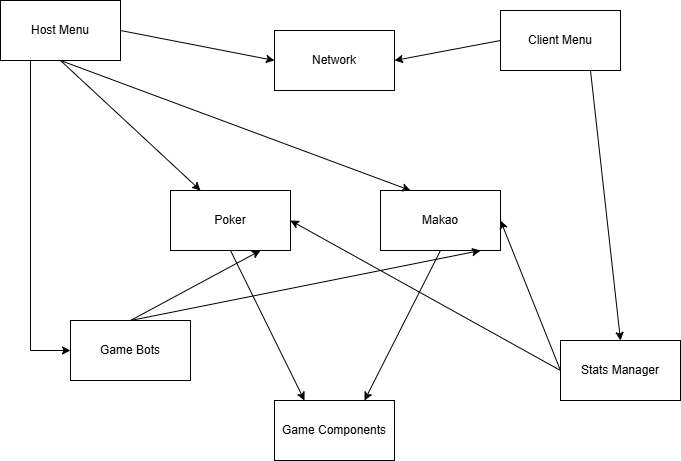

The diagram above was exported from draw.io. Its source (the exported page's mxGraphModel, read from the mxfile embedded in the PNG):
<mxGraphModel dx="1030" dy="570" grid="1" gridSize="10" guides="1" tooltips="1" connect="1" arrows="1" fold="1" page="1" pageScale="1" pageWidth="827" pageHeight="1169" math="0" shadow="0">
  <root>
    <mxCell id="0" />
    <mxCell id="1" parent="0" />
    <mxCell id="vYniQ9RdoHTrhxKfdfoV-1" parent="1" style="rounded=0;whiteSpace=wrap;html=1;" value="Host Menu" vertex="1">
      <mxGeometry height="60" width="120" x="20" y="10" as="geometry" />
    </mxCell>
    <mxCell id="vYniQ9RdoHTrhxKfdfoV-2" parent="1" style="rounded=0;whiteSpace=wrap;html=1;" value="Client Menu" vertex="1">
      <mxGeometry height="60" width="120" x="520" y="20" as="geometry" />
    </mxCell>
    <mxCell id="vYniQ9RdoHTrhxKfdfoV-3" parent="1" style="rounded=0;whiteSpace=wrap;html=1;" value="Poker" vertex="1">
      <mxGeometry height="60" width="120" x="190" y="200" as="geometry" />
    </mxCell>
    <mxCell id="vYniQ9RdoHTrhxKfdfoV-4" parent="1" style="rounded=0;whiteSpace=wrap;html=1;" value="Makao" vertex="1">
      <mxGeometry height="60" width="120" x="400" y="200" as="geometry" />
    </mxCell>
    <mxCell id="vYniQ9RdoHTrhxKfdfoV-5" parent="1" style="rounded=0;whiteSpace=wrap;html=1;" value="Game Components" vertex="1">
      <mxGeometry height="60" width="120" x="294" y="410" as="geometry" />
    </mxCell>
    <mxCell id="vYniQ9RdoHTrhxKfdfoV-6" parent="1" style="rounded=0;whiteSpace=wrap;html=1;" value="Game Bots" vertex="1">
      <mxGeometry height="60" width="120" x="90" y="330" as="geometry" />
    </mxCell>
    <mxCell id="vYniQ9RdoHTrhxKfdfoV-12" parent="1" style="rounded=0;whiteSpace=wrap;html=1;" value="Stats Manager" vertex="1">
      <mxGeometry height="60" width="120" x="580" y="350" as="geometry" />
    </mxCell>
    <mxCell id="vYniQ9RdoHTrhxKfdfoV-15" edge="1" parent="1" source="vYniQ9RdoHTrhxKfdfoV-3" style="endArrow=classic;html=1;rounded=0;exitX=0.5;exitY=1;exitDx=0;exitDy=0;entryX=0.25;entryY=0;entryDx=0;entryDy=0;" target="vYniQ9RdoHTrhxKfdfoV-5" value="">
      <mxGeometry height="50" relative="1" width="50" as="geometry">
        <mxPoint x="430" y="350" as="sourcePoint" />
        <mxPoint x="480" y="300" as="targetPoint" />
      </mxGeometry>
    </mxCell>
    <mxCell id="vYniQ9RdoHTrhxKfdfoV-16" edge="1" parent="1" source="vYniQ9RdoHTrhxKfdfoV-4" style="endArrow=classic;html=1;rounded=0;exitX=0.5;exitY=1;exitDx=0;exitDy=0;entryX=0.75;entryY=0;entryDx=0;entryDy=0;" target="vYniQ9RdoHTrhxKfdfoV-5" value="">
      <mxGeometry height="50" relative="1" width="50" as="geometry">
        <mxPoint x="430" y="350" as="sourcePoint" />
        <mxPoint x="480" y="300" as="targetPoint" />
      </mxGeometry>
    </mxCell>
    <mxCell id="vYniQ9RdoHTrhxKfdfoV-17" parent="1" style="rounded=0;whiteSpace=wrap;html=1;" value="Network" vertex="1">
      <mxGeometry height="60" width="120" x="294" y="40" as="geometry" />
    </mxCell>
    <mxCell id="vYniQ9RdoHTrhxKfdfoV-18" edge="1" parent="1" source="vYniQ9RdoHTrhxKfdfoV-1" style="endArrow=classic;html=1;rounded=0;exitX=1;exitY=0.5;exitDx=0;exitDy=0;entryX=0;entryY=0.5;entryDx=0;entryDy=0;" target="vYniQ9RdoHTrhxKfdfoV-17" value="">
      <mxGeometry height="50" relative="1" width="50" as="geometry">
        <mxPoint x="390" y="230" as="sourcePoint" />
        <mxPoint x="440" y="180" as="targetPoint" />
      </mxGeometry>
    </mxCell>
    <mxCell id="vYniQ9RdoHTrhxKfdfoV-19" edge="1" parent="1" source="vYniQ9RdoHTrhxKfdfoV-2" style="endArrow=classic;html=1;rounded=0;exitX=0;exitY=0.5;exitDx=0;exitDy=0;entryX=1;entryY=0.5;entryDx=0;entryDy=0;" target="vYniQ9RdoHTrhxKfdfoV-17" value="">
      <mxGeometry height="50" relative="1" width="50" as="geometry">
        <mxPoint x="390" y="230" as="sourcePoint" />
        <mxPoint x="440" y="180" as="targetPoint" />
      </mxGeometry>
    </mxCell>
    <mxCell id="vYniQ9RdoHTrhxKfdfoV-24" edge="1" parent="1" source="vYniQ9RdoHTrhxKfdfoV-1" style="endArrow=classic;html=1;rounded=0;exitX=0.5;exitY=1;exitDx=0;exitDy=0;entryX=0.25;entryY=0;entryDx=0;entryDy=0;" target="vYniQ9RdoHTrhxKfdfoV-3" value="">
      <mxGeometry height="50" relative="1" width="50" as="geometry">
        <mxPoint x="390" y="330" as="sourcePoint" />
        <mxPoint x="440" y="280" as="targetPoint" />
      </mxGeometry>
    </mxCell>
    <mxCell id="vYniQ9RdoHTrhxKfdfoV-25" edge="1" parent="1" source="vYniQ9RdoHTrhxKfdfoV-1" style="endArrow=classic;html=1;rounded=0;exitX=0.5;exitY=1;exitDx=0;exitDy=0;entryX=0.25;entryY=0;entryDx=0;entryDy=0;" target="vYniQ9RdoHTrhxKfdfoV-4" value="">
      <mxGeometry height="50" relative="1" width="50" as="geometry">
        <mxPoint x="390" y="330" as="sourcePoint" />
        <mxPoint x="440" y="280" as="targetPoint" />
      </mxGeometry>
    </mxCell>
    <mxCell id="vYniQ9RdoHTrhxKfdfoV-26" edge="1" parent="1" source="vYniQ9RdoHTrhxKfdfoV-6" style="endArrow=classic;html=1;rounded=0;exitX=0.5;exitY=0;exitDx=0;exitDy=0;" value="">
      <mxGeometry height="50" relative="1" width="50" as="geometry">
        <mxPoint x="390" y="230" as="sourcePoint" />
        <mxPoint x="500" y="260" as="targetPoint" />
      </mxGeometry>
    </mxCell>
    <mxCell id="vYniQ9RdoHTrhxKfdfoV-27" edge="1" parent="1" source="vYniQ9RdoHTrhxKfdfoV-6" style="endArrow=classic;html=1;rounded=0;exitX=0.5;exitY=0;exitDx=0;exitDy=0;entryX=0.75;entryY=1;entryDx=0;entryDy=0;" target="vYniQ9RdoHTrhxKfdfoV-3" value="">
      <mxGeometry height="50" relative="1" width="50" as="geometry">
        <mxPoint x="620" y="330" as="sourcePoint" />
        <mxPoint x="670" y="280" as="targetPoint" />
      </mxGeometry>
    </mxCell>
    <mxCell id="vYniQ9RdoHTrhxKfdfoV-28" edge="1" parent="1" source="vYniQ9RdoHTrhxKfdfoV-1" style="endArrow=classic;html=1;rounded=0;exitX=0.25;exitY=1;exitDx=0;exitDy=0;entryX=0;entryY=0.5;entryDx=0;entryDy=0;" target="vYniQ9RdoHTrhxKfdfoV-6" value="">
      <mxGeometry height="50" relative="1" width="50" as="geometry">
        <Array as="points">
          <mxPoint x="50" y="360" />
        </Array>
        <mxPoint x="30" y="170" as="sourcePoint" />
        <mxPoint x="80" y="120" as="targetPoint" />
      </mxGeometry>
    </mxCell>
    <mxCell id="vYniQ9RdoHTrhxKfdfoV-29" edge="1" parent="1" source="vYniQ9RdoHTrhxKfdfoV-2" style="endArrow=classic;html=1;rounded=0;exitX=0.75;exitY=1;exitDx=0;exitDy=0;entryX=0.5;entryY=0;entryDx=0;entryDy=0;" target="vYniQ9RdoHTrhxKfdfoV-12" value="">
      <mxGeometry height="50" relative="1" width="50" as="geometry">
        <mxPoint x="390" y="230" as="sourcePoint" />
        <mxPoint x="440" y="180" as="targetPoint" />
      </mxGeometry>
    </mxCell>
    <mxCell id="vYniQ9RdoHTrhxKfdfoV-32" edge="1" parent="1" source="vYniQ9RdoHTrhxKfdfoV-12" style="endArrow=classic;html=1;rounded=0;exitX=0;exitY=0.5;exitDx=0;exitDy=0;entryX=1;entryY=0.5;entryDx=0;entryDy=0;" target="vYniQ9RdoHTrhxKfdfoV-4" value="">
      <mxGeometry height="50" relative="1" width="50" as="geometry">
        <mxPoint x="750" y="170" as="sourcePoint" />
        <mxPoint x="800" y="120" as="targetPoint" />
      </mxGeometry>
    </mxCell>
    <mxCell id="vYniQ9RdoHTrhxKfdfoV-33" edge="1" parent="1" source="vYniQ9RdoHTrhxKfdfoV-12" style="endArrow=classic;html=1;rounded=0;exitX=0;exitY=0.5;exitDx=0;exitDy=0;entryX=1;entryY=0.5;entryDx=0;entryDy=0;" target="vYniQ9RdoHTrhxKfdfoV-3" value="">
      <mxGeometry height="50" relative="1" width="50" as="geometry">
        <mxPoint x="490" y="400" as="sourcePoint" />
        <mxPoint x="540" y="350" as="targetPoint" />
      </mxGeometry>
    </mxCell>
  </root>
</mxGraphModel>